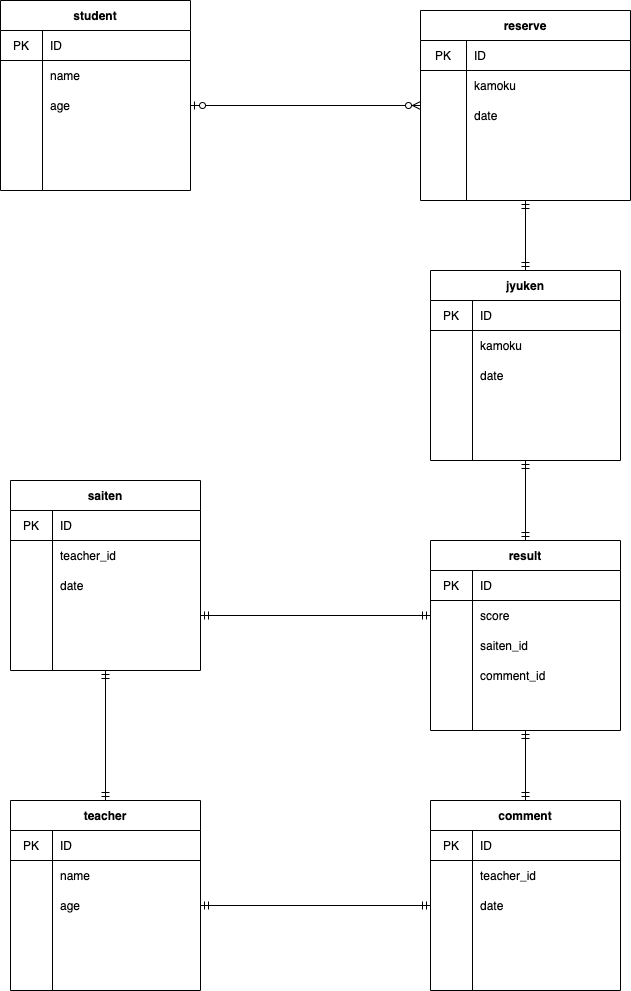

The diagram above was exported from draw.io. Its source (the exported page's mxGraphModel, read from the mxfile embedded in the PNG):
<mxGraphModel dx="898" dy="680" grid="1" gridSize="10" guides="1" tooltips="1" connect="1" arrows="1" fold="1" page="1" pageScale="1" pageWidth="827" pageHeight="1169" math="0" shadow="0">
  <root>
    <mxCell id="0" />
    <mxCell id="1" parent="0" />
    <mxCell id="124" style="edgeStyle=none;rounded=0;orthogonalLoop=1;jettySize=auto;html=1;exitX=0.5;exitY=0;exitDx=0;exitDy=0;entryX=0.5;entryY=1;entryDx=0;entryDy=0;startArrow=ERmandOne;startFill=0;endArrow=ERmandOne;endFill=0;" edge="1" parent="1" source="12" target="103">
      <mxGeometry relative="1" as="geometry" />
    </mxCell>
    <mxCell id="12" value="teacher" style="shape=table;startSize=30;container=1;collapsible=0;childLayout=tableLayout;fixedRows=1;rowLines=0;fontStyle=1;align=center;" vertex="1" parent="1">
      <mxGeometry x="100" y="830" width="190" height="190" as="geometry" />
    </mxCell>
    <mxCell id="13" value="" style="shape=partialRectangle;html=1;whiteSpace=wrap;collapsible=0;dropTarget=0;pointerEvents=0;fillColor=none;top=0;left=0;bottom=1;right=0;points=[[0,0.5],[1,0.5]];portConstraint=eastwest;" vertex="1" parent="12">
      <mxGeometry y="30" width="190" height="30" as="geometry" />
    </mxCell>
    <mxCell id="14" value="PK" style="shape=partialRectangle;html=1;whiteSpace=wrap;connectable=0;fillColor=none;top=0;left=0;bottom=0;right=0;overflow=hidden;" vertex="1" parent="13">
      <mxGeometry width="42" height="30" as="geometry" />
    </mxCell>
    <mxCell id="15" value="ID" style="shape=partialRectangle;html=1;whiteSpace=wrap;connectable=0;fillColor=none;top=0;left=0;bottom=0;right=0;align=left;spacingLeft=6;overflow=hidden;" vertex="1" parent="13">
      <mxGeometry x="42" width="148" height="30" as="geometry" />
    </mxCell>
    <mxCell id="16" value="" style="shape=partialRectangle;html=1;whiteSpace=wrap;collapsible=0;dropTarget=0;pointerEvents=0;fillColor=none;top=0;left=0;bottom=0;right=0;points=[[0,0.5],[1,0.5]];portConstraint=eastwest;" vertex="1" parent="12">
      <mxGeometry y="60" width="190" height="30" as="geometry" />
    </mxCell>
    <mxCell id="17" value="" style="shape=partialRectangle;html=1;whiteSpace=wrap;connectable=0;fillColor=none;top=0;left=0;bottom=0;right=0;overflow=hidden;" vertex="1" parent="16">
      <mxGeometry width="42" height="30" as="geometry" />
    </mxCell>
    <mxCell id="18" value="name" style="shape=partialRectangle;html=1;whiteSpace=wrap;connectable=0;fillColor=none;top=0;left=0;bottom=0;right=0;align=left;spacingLeft=6;overflow=hidden;" vertex="1" parent="16">
      <mxGeometry x="42" width="148" height="30" as="geometry" />
    </mxCell>
    <mxCell id="19" value="" style="shape=partialRectangle;html=1;whiteSpace=wrap;collapsible=0;dropTarget=0;pointerEvents=0;fillColor=none;top=0;left=0;bottom=0;right=0;points=[[0,0.5],[1,0.5]];portConstraint=eastwest;" vertex="1" parent="12">
      <mxGeometry y="90" width="190" height="30" as="geometry" />
    </mxCell>
    <mxCell id="20" value="" style="shape=partialRectangle;html=1;whiteSpace=wrap;connectable=0;fillColor=none;top=0;left=0;bottom=0;right=0;overflow=hidden;" vertex="1" parent="19">
      <mxGeometry width="42" height="30" as="geometry" />
    </mxCell>
    <mxCell id="21" value="age" style="shape=partialRectangle;html=1;whiteSpace=wrap;connectable=0;fillColor=none;top=0;left=0;bottom=0;right=0;align=left;spacingLeft=6;overflow=hidden;" vertex="1" parent="19">
      <mxGeometry x="42" width="148" height="30" as="geometry" />
    </mxCell>
    <mxCell id="22" value="" style="shape=partialRectangle;html=1;whiteSpace=wrap;collapsible=0;dropTarget=0;pointerEvents=0;fillColor=none;top=0;left=0;bottom=0;right=0;points=[[0,0.5],[1,0.5]];portConstraint=eastwest;" vertex="1" parent="12">
      <mxGeometry y="120" width="190" height="30" as="geometry" />
    </mxCell>
    <mxCell id="23" value="" style="shape=partialRectangle;html=1;whiteSpace=wrap;connectable=0;fillColor=none;top=0;left=0;bottom=0;right=0;overflow=hidden;" vertex="1" parent="22">
      <mxGeometry width="42" height="30" as="geometry" />
    </mxCell>
    <mxCell id="24" value="" style="shape=partialRectangle;html=1;whiteSpace=wrap;connectable=0;fillColor=none;top=0;left=0;bottom=0;right=0;align=left;spacingLeft=6;overflow=hidden;" vertex="1" parent="22">
      <mxGeometry x="42" width="148" height="30" as="geometry" />
    </mxCell>
    <mxCell id="123" style="edgeStyle=none;rounded=0;orthogonalLoop=1;jettySize=auto;html=1;exitX=0.5;exitY=1;exitDx=0;exitDy=0;entryX=0.5;entryY=0;entryDx=0;entryDy=0;startArrow=ERmandOne;startFill=0;endArrow=ERmandOne;endFill=0;" edge="1" parent="1" source="38" target="90">
      <mxGeometry relative="1" as="geometry" />
    </mxCell>
    <mxCell id="38" value="result" style="shape=table;startSize=30;container=1;collapsible=0;childLayout=tableLayout;fixedRows=1;rowLines=0;fontStyle=1;align=center;" vertex="1" parent="1">
      <mxGeometry x="520" y="570" width="190" height="190" as="geometry" />
    </mxCell>
    <mxCell id="39" value="" style="shape=partialRectangle;html=1;whiteSpace=wrap;collapsible=0;dropTarget=0;pointerEvents=0;fillColor=none;top=0;left=0;bottom=1;right=0;points=[[0,0.5],[1,0.5]];portConstraint=eastwest;" vertex="1" parent="38">
      <mxGeometry y="30" width="190" height="30" as="geometry" />
    </mxCell>
    <mxCell id="40" value="PK" style="shape=partialRectangle;html=1;whiteSpace=wrap;connectable=0;fillColor=none;top=0;left=0;bottom=0;right=0;overflow=hidden;" vertex="1" parent="39">
      <mxGeometry width="42" height="30" as="geometry" />
    </mxCell>
    <mxCell id="41" value="ID" style="shape=partialRectangle;html=1;whiteSpace=wrap;connectable=0;fillColor=none;top=0;left=0;bottom=0;right=0;align=left;spacingLeft=6;overflow=hidden;" vertex="1" parent="39">
      <mxGeometry x="42" width="148" height="30" as="geometry" />
    </mxCell>
    <mxCell id="45" value="" style="shape=partialRectangle;html=1;whiteSpace=wrap;collapsible=0;dropTarget=0;pointerEvents=0;fillColor=none;top=0;left=0;bottom=0;right=0;points=[[0,0.5],[1,0.5]];portConstraint=eastwest;" vertex="1" parent="38">
      <mxGeometry y="60" width="190" height="30" as="geometry" />
    </mxCell>
    <mxCell id="46" value="" style="shape=partialRectangle;html=1;whiteSpace=wrap;connectable=0;fillColor=none;top=0;left=0;bottom=0;right=0;overflow=hidden;" vertex="1" parent="45">
      <mxGeometry width="42" height="30" as="geometry" />
    </mxCell>
    <mxCell id="47" value="score" style="shape=partialRectangle;html=1;whiteSpace=wrap;connectable=0;fillColor=none;top=0;left=0;bottom=0;right=0;align=left;spacingLeft=6;overflow=hidden;" vertex="1" parent="45">
      <mxGeometry x="42" width="148" height="30" as="geometry" />
    </mxCell>
    <mxCell id="126" value="" style="shape=partialRectangle;html=1;whiteSpace=wrap;collapsible=0;dropTarget=0;pointerEvents=0;fillColor=none;top=0;left=0;bottom=0;right=0;points=[[0,0.5],[1,0.5]];portConstraint=eastwest;" vertex="1" parent="38">
      <mxGeometry y="90" width="190" height="30" as="geometry" />
    </mxCell>
    <mxCell id="127" value="" style="shape=partialRectangle;html=1;whiteSpace=wrap;connectable=0;fillColor=none;top=0;left=0;bottom=0;right=0;overflow=hidden;" vertex="1" parent="126">
      <mxGeometry width="42" height="30" as="geometry" />
    </mxCell>
    <mxCell id="128" value="saiten_id" style="shape=partialRectangle;html=1;whiteSpace=wrap;connectable=0;fillColor=none;top=0;left=0;bottom=0;right=0;align=left;spacingLeft=6;overflow=hidden;" vertex="1" parent="126">
      <mxGeometry x="42" width="148" height="30" as="geometry" />
    </mxCell>
    <mxCell id="48" value="" style="shape=partialRectangle;html=1;whiteSpace=wrap;collapsible=0;dropTarget=0;pointerEvents=0;fillColor=none;top=0;left=0;bottom=0;right=0;points=[[0,0.5],[1,0.5]];portConstraint=eastwest;" vertex="1" parent="38">
      <mxGeometry y="120" width="190" height="30" as="geometry" />
    </mxCell>
    <mxCell id="49" value="" style="shape=partialRectangle;html=1;whiteSpace=wrap;connectable=0;fillColor=none;top=0;left=0;bottom=0;right=0;overflow=hidden;" vertex="1" parent="48">
      <mxGeometry width="42" height="30" as="geometry" />
    </mxCell>
    <mxCell id="50" value="comment_id" style="shape=partialRectangle;html=1;whiteSpace=wrap;connectable=0;fillColor=none;top=0;left=0;bottom=0;right=0;align=left;spacingLeft=6;overflow=hidden;" vertex="1" parent="48">
      <mxGeometry x="42" width="148" height="30" as="geometry" />
    </mxCell>
    <mxCell id="121" style="edgeStyle=none;rounded=0;orthogonalLoop=1;jettySize=auto;html=1;exitX=0.5;exitY=1;exitDx=0;exitDy=0;entryX=0.5;entryY=0;entryDx=0;entryDy=0;startArrow=ERmandOne;startFill=0;endArrow=ERmandOne;endFill=0;" edge="1" parent="1" source="51" target="38">
      <mxGeometry relative="1" as="geometry" />
    </mxCell>
    <mxCell id="51" value="jyuken" style="shape=table;startSize=30;container=1;collapsible=0;childLayout=tableLayout;fixedRows=1;rowLines=0;fontStyle=1;align=center;" vertex="1" parent="1">
      <mxGeometry x="520" y="300" width="190" height="190" as="geometry" />
    </mxCell>
    <mxCell id="52" value="" style="shape=partialRectangle;html=1;whiteSpace=wrap;collapsible=0;dropTarget=0;pointerEvents=0;fillColor=none;top=0;left=0;bottom=1;right=0;points=[[0,0.5],[1,0.5]];portConstraint=eastwest;" vertex="1" parent="51">
      <mxGeometry y="30" width="190" height="30" as="geometry" />
    </mxCell>
    <mxCell id="53" value="PK" style="shape=partialRectangle;html=1;whiteSpace=wrap;connectable=0;fillColor=none;top=0;left=0;bottom=0;right=0;overflow=hidden;" vertex="1" parent="52">
      <mxGeometry width="42" height="30" as="geometry" />
    </mxCell>
    <mxCell id="54" value="ID" style="shape=partialRectangle;html=1;whiteSpace=wrap;connectable=0;fillColor=none;top=0;left=0;bottom=0;right=0;align=left;spacingLeft=6;overflow=hidden;" vertex="1" parent="52">
      <mxGeometry x="42" width="148" height="30" as="geometry" />
    </mxCell>
    <mxCell id="55" value="" style="shape=partialRectangle;html=1;whiteSpace=wrap;collapsible=0;dropTarget=0;pointerEvents=0;fillColor=none;top=0;left=0;bottom=0;right=0;points=[[0,0.5],[1,0.5]];portConstraint=eastwest;" vertex="1" parent="51">
      <mxGeometry y="60" width="190" height="30" as="geometry" />
    </mxCell>
    <mxCell id="56" value="" style="shape=partialRectangle;html=1;whiteSpace=wrap;connectable=0;fillColor=none;top=0;left=0;bottom=0;right=0;overflow=hidden;" vertex="1" parent="55">
      <mxGeometry width="42" height="30" as="geometry" />
    </mxCell>
    <mxCell id="57" value="kamoku" style="shape=partialRectangle;html=1;whiteSpace=wrap;connectable=0;fillColor=none;top=0;left=0;bottom=0;right=0;align=left;spacingLeft=6;overflow=hidden;" vertex="1" parent="55">
      <mxGeometry x="42" width="148" height="30" as="geometry" />
    </mxCell>
    <mxCell id="58" value="" style="shape=partialRectangle;html=1;whiteSpace=wrap;collapsible=0;dropTarget=0;pointerEvents=0;fillColor=none;top=0;left=0;bottom=0;right=0;points=[[0,0.5],[1,0.5]];portConstraint=eastwest;" vertex="1" parent="51">
      <mxGeometry y="90" width="190" height="30" as="geometry" />
    </mxCell>
    <mxCell id="59" value="" style="shape=partialRectangle;html=1;whiteSpace=wrap;connectable=0;fillColor=none;top=0;left=0;bottom=0;right=0;overflow=hidden;" vertex="1" parent="58">
      <mxGeometry width="42" height="30" as="geometry" />
    </mxCell>
    <mxCell id="60" value="date" style="shape=partialRectangle;html=1;whiteSpace=wrap;connectable=0;fillColor=none;top=0;left=0;bottom=0;right=0;align=left;spacingLeft=6;overflow=hidden;" vertex="1" parent="58">
      <mxGeometry x="42" width="148" height="30" as="geometry" />
    </mxCell>
    <mxCell id="61" value="" style="shape=partialRectangle;html=1;whiteSpace=wrap;collapsible=0;dropTarget=0;pointerEvents=0;fillColor=none;top=0;left=0;bottom=0;right=0;points=[[0,0.5],[1,0.5]];portConstraint=eastwest;" vertex="1" parent="51">
      <mxGeometry y="120" width="190" height="30" as="geometry" />
    </mxCell>
    <mxCell id="62" value="" style="shape=partialRectangle;html=1;whiteSpace=wrap;connectable=0;fillColor=none;top=0;left=0;bottom=0;right=0;overflow=hidden;" vertex="1" parent="61">
      <mxGeometry width="42" height="30" as="geometry" />
    </mxCell>
    <mxCell id="63" value="" style="shape=partialRectangle;html=1;whiteSpace=wrap;connectable=0;fillColor=none;top=0;left=0;bottom=0;right=0;align=left;spacingLeft=6;overflow=hidden;" vertex="1" parent="61">
      <mxGeometry x="42" width="148" height="30" as="geometry" />
    </mxCell>
    <mxCell id="120" style="edgeStyle=none;rounded=0;orthogonalLoop=1;jettySize=auto;html=1;exitX=0.5;exitY=1;exitDx=0;exitDy=0;entryX=0.5;entryY=0;entryDx=0;entryDy=0;startArrow=ERmandOne;startFill=0;endArrow=ERmandOne;endFill=0;" edge="1" parent="1" source="64" target="51">
      <mxGeometry relative="1" as="geometry" />
    </mxCell>
    <mxCell id="64" value="reserve" style="shape=table;startSize=30;container=1;collapsible=0;childLayout=tableLayout;fixedRows=1;rowLines=0;fontStyle=1;align=center;" vertex="1" parent="1">
      <mxGeometry x="510" y="40" width="210" height="190" as="geometry" />
    </mxCell>
    <mxCell id="65" value="" style="shape=partialRectangle;html=1;whiteSpace=wrap;collapsible=0;dropTarget=0;pointerEvents=0;fillColor=none;top=0;left=0;bottom=1;right=0;points=[[0,0.5],[1,0.5]];portConstraint=eastwest;" vertex="1" parent="64">
      <mxGeometry y="30" width="210" height="30" as="geometry" />
    </mxCell>
    <mxCell id="66" value="PK" style="shape=partialRectangle;html=1;whiteSpace=wrap;connectable=0;fillColor=none;top=0;left=0;bottom=0;right=0;overflow=hidden;" vertex="1" parent="65">
      <mxGeometry width="46" height="30" as="geometry" />
    </mxCell>
    <mxCell id="67" value="ID" style="shape=partialRectangle;html=1;whiteSpace=wrap;connectable=0;fillColor=none;top=0;left=0;bottom=0;right=0;align=left;spacingLeft=6;overflow=hidden;" vertex="1" parent="65">
      <mxGeometry x="46" width="164" height="30" as="geometry" />
    </mxCell>
    <mxCell id="71" value="" style="shape=partialRectangle;html=1;whiteSpace=wrap;collapsible=0;dropTarget=0;pointerEvents=0;fillColor=none;top=0;left=0;bottom=0;right=0;points=[[0,0.5],[1,0.5]];portConstraint=eastwest;" vertex="1" parent="64">
      <mxGeometry y="60" width="210" height="30" as="geometry" />
    </mxCell>
    <mxCell id="72" value="" style="shape=partialRectangle;html=1;whiteSpace=wrap;connectable=0;fillColor=none;top=0;left=0;bottom=0;right=0;overflow=hidden;" vertex="1" parent="71">
      <mxGeometry width="46" height="30" as="geometry" />
    </mxCell>
    <mxCell id="73" value="kamoku" style="shape=partialRectangle;html=1;whiteSpace=wrap;connectable=0;fillColor=none;top=0;left=0;bottom=0;right=0;align=left;spacingLeft=6;overflow=hidden;" vertex="1" parent="71">
      <mxGeometry x="46" width="164" height="30" as="geometry" />
    </mxCell>
    <mxCell id="74" value="" style="shape=partialRectangle;html=1;whiteSpace=wrap;collapsible=0;dropTarget=0;pointerEvents=0;fillColor=none;top=0;left=0;bottom=0;right=0;points=[[0,0.5],[1,0.5]];portConstraint=eastwest;" vertex="1" parent="64">
      <mxGeometry y="90" width="210" height="30" as="geometry" />
    </mxCell>
    <mxCell id="75" value="" style="shape=partialRectangle;html=1;whiteSpace=wrap;connectable=0;fillColor=none;top=0;left=0;bottom=0;right=0;overflow=hidden;" vertex="1" parent="74">
      <mxGeometry width="46" height="30" as="geometry" />
    </mxCell>
    <mxCell id="76" value="date" style="shape=partialRectangle;html=1;whiteSpace=wrap;connectable=0;fillColor=none;top=0;left=0;bottom=0;right=0;align=left;spacingLeft=6;overflow=hidden;" vertex="1" parent="74">
      <mxGeometry x="46" width="164" height="30" as="geometry" />
    </mxCell>
    <mxCell id="77" value="student" style="shape=table;startSize=30;container=1;collapsible=0;childLayout=tableLayout;fixedRows=1;rowLines=0;fontStyle=1;align=center;" vertex="1" parent="1">
      <mxGeometry x="90" y="30" width="190" height="190" as="geometry" />
    </mxCell>
    <mxCell id="78" value="" style="shape=partialRectangle;html=1;whiteSpace=wrap;collapsible=0;dropTarget=0;pointerEvents=0;fillColor=none;top=0;left=0;bottom=1;right=0;points=[[0,0.5],[1,0.5]];portConstraint=eastwest;" vertex="1" parent="77">
      <mxGeometry y="30" width="190" height="30" as="geometry" />
    </mxCell>
    <mxCell id="79" value="PK" style="shape=partialRectangle;html=1;whiteSpace=wrap;connectable=0;fillColor=none;top=0;left=0;bottom=0;right=0;overflow=hidden;" vertex="1" parent="78">
      <mxGeometry width="42" height="30" as="geometry" />
    </mxCell>
    <mxCell id="80" value="ID" style="shape=partialRectangle;html=1;whiteSpace=wrap;connectable=0;fillColor=none;top=0;left=0;bottom=0;right=0;align=left;spacingLeft=6;overflow=hidden;" vertex="1" parent="78">
      <mxGeometry x="42" width="148" height="30" as="geometry" />
    </mxCell>
    <mxCell id="81" value="" style="shape=partialRectangle;html=1;whiteSpace=wrap;collapsible=0;dropTarget=0;pointerEvents=0;fillColor=none;top=0;left=0;bottom=0;right=0;points=[[0,0.5],[1,0.5]];portConstraint=eastwest;" vertex="1" parent="77">
      <mxGeometry y="60" width="190" height="30" as="geometry" />
    </mxCell>
    <mxCell id="82" value="" style="shape=partialRectangle;html=1;whiteSpace=wrap;connectable=0;fillColor=none;top=0;left=0;bottom=0;right=0;overflow=hidden;" vertex="1" parent="81">
      <mxGeometry width="42" height="30" as="geometry" />
    </mxCell>
    <mxCell id="83" value="name" style="shape=partialRectangle;html=1;whiteSpace=wrap;connectable=0;fillColor=none;top=0;left=0;bottom=0;right=0;align=left;spacingLeft=6;overflow=hidden;" vertex="1" parent="81">
      <mxGeometry x="42" width="148" height="30" as="geometry" />
    </mxCell>
    <mxCell id="84" value="" style="shape=partialRectangle;html=1;whiteSpace=wrap;collapsible=0;dropTarget=0;pointerEvents=0;fillColor=none;top=0;left=0;bottom=0;right=0;points=[[0,0.5],[1,0.5]];portConstraint=eastwest;" vertex="1" parent="77">
      <mxGeometry y="90" width="190" height="30" as="geometry" />
    </mxCell>
    <mxCell id="85" value="" style="shape=partialRectangle;html=1;whiteSpace=wrap;connectable=0;fillColor=none;top=0;left=0;bottom=0;right=0;overflow=hidden;" vertex="1" parent="84">
      <mxGeometry width="42" height="30" as="geometry" />
    </mxCell>
    <mxCell id="86" value="age" style="shape=partialRectangle;html=1;whiteSpace=wrap;connectable=0;fillColor=none;top=0;left=0;bottom=0;right=0;align=left;spacingLeft=6;overflow=hidden;" vertex="1" parent="84">
      <mxGeometry x="42" width="148" height="30" as="geometry" />
    </mxCell>
    <mxCell id="87" value="" style="shape=partialRectangle;html=1;whiteSpace=wrap;collapsible=0;dropTarget=0;pointerEvents=0;fillColor=none;top=0;left=0;bottom=0;right=0;points=[[0,0.5],[1,0.5]];portConstraint=eastwest;" vertex="1" parent="77">
      <mxGeometry y="120" width="190" height="30" as="geometry" />
    </mxCell>
    <mxCell id="88" value="" style="shape=partialRectangle;html=1;whiteSpace=wrap;connectable=0;fillColor=none;top=0;left=0;bottom=0;right=0;overflow=hidden;" vertex="1" parent="87">
      <mxGeometry width="42" height="30" as="geometry" />
    </mxCell>
    <mxCell id="89" value="" style="shape=partialRectangle;html=1;whiteSpace=wrap;connectable=0;fillColor=none;top=0;left=0;bottom=0;right=0;align=left;spacingLeft=6;overflow=hidden;" vertex="1" parent="87">
      <mxGeometry x="42" width="148" height="30" as="geometry" />
    </mxCell>
    <mxCell id="90" value="comment" style="shape=table;startSize=30;container=1;collapsible=0;childLayout=tableLayout;fixedRows=1;rowLines=0;fontStyle=1;align=center;" vertex="1" parent="1">
      <mxGeometry x="520" y="830" width="190" height="190" as="geometry" />
    </mxCell>
    <mxCell id="91" value="" style="shape=partialRectangle;html=1;whiteSpace=wrap;collapsible=0;dropTarget=0;pointerEvents=0;fillColor=none;top=0;left=0;bottom=1;right=0;points=[[0,0.5],[1,0.5]];portConstraint=eastwest;" vertex="1" parent="90">
      <mxGeometry y="30" width="190" height="30" as="geometry" />
    </mxCell>
    <mxCell id="92" value="PK" style="shape=partialRectangle;html=1;whiteSpace=wrap;connectable=0;fillColor=none;top=0;left=0;bottom=0;right=0;overflow=hidden;" vertex="1" parent="91">
      <mxGeometry width="42" height="30" as="geometry" />
    </mxCell>
    <mxCell id="93" value="ID" style="shape=partialRectangle;html=1;whiteSpace=wrap;connectable=0;fillColor=none;top=0;left=0;bottom=0;right=0;align=left;spacingLeft=6;overflow=hidden;" vertex="1" parent="91">
      <mxGeometry x="42" width="148" height="30" as="geometry" />
    </mxCell>
    <mxCell id="94" value="" style="shape=partialRectangle;html=1;whiteSpace=wrap;collapsible=0;dropTarget=0;pointerEvents=0;fillColor=none;top=0;left=0;bottom=0;right=0;points=[[0,0.5],[1,0.5]];portConstraint=eastwest;" vertex="1" parent="90">
      <mxGeometry y="60" width="190" height="30" as="geometry" />
    </mxCell>
    <mxCell id="95" value="" style="shape=partialRectangle;html=1;whiteSpace=wrap;connectable=0;fillColor=none;top=0;left=0;bottom=0;right=0;overflow=hidden;" vertex="1" parent="94">
      <mxGeometry width="42" height="30" as="geometry" />
    </mxCell>
    <mxCell id="96" value="teacher_id" style="shape=partialRectangle;html=1;whiteSpace=wrap;connectable=0;fillColor=none;top=0;left=0;bottom=0;right=0;align=left;spacingLeft=6;overflow=hidden;" vertex="1" parent="94">
      <mxGeometry x="42" width="148" height="30" as="geometry" />
    </mxCell>
    <mxCell id="97" value="" style="shape=partialRectangle;html=1;whiteSpace=wrap;collapsible=0;dropTarget=0;pointerEvents=0;fillColor=none;top=0;left=0;bottom=0;right=0;points=[[0,0.5],[1,0.5]];portConstraint=eastwest;" vertex="1" parent="90">
      <mxGeometry y="90" width="190" height="30" as="geometry" />
    </mxCell>
    <mxCell id="98" value="" style="shape=partialRectangle;html=1;whiteSpace=wrap;connectable=0;fillColor=none;top=0;left=0;bottom=0;right=0;overflow=hidden;" vertex="1" parent="97">
      <mxGeometry width="42" height="30" as="geometry" />
    </mxCell>
    <mxCell id="99" value="date" style="shape=partialRectangle;html=1;whiteSpace=wrap;connectable=0;fillColor=none;top=0;left=0;bottom=0;right=0;align=left;spacingLeft=6;overflow=hidden;" vertex="1" parent="97">
      <mxGeometry x="42" width="148" height="30" as="geometry" />
    </mxCell>
    <mxCell id="100" value="" style="shape=partialRectangle;html=1;whiteSpace=wrap;collapsible=0;dropTarget=0;pointerEvents=0;fillColor=none;top=0;left=0;bottom=0;right=0;points=[[0,0.5],[1,0.5]];portConstraint=eastwest;" vertex="1" parent="90">
      <mxGeometry y="120" width="190" height="30" as="geometry" />
    </mxCell>
    <mxCell id="101" value="" style="shape=partialRectangle;html=1;whiteSpace=wrap;connectable=0;fillColor=none;top=0;left=0;bottom=0;right=0;overflow=hidden;" vertex="1" parent="100">
      <mxGeometry width="42" height="30" as="geometry" />
    </mxCell>
    <mxCell id="102" value="" style="shape=partialRectangle;html=1;whiteSpace=wrap;connectable=0;fillColor=none;top=0;left=0;bottom=0;right=0;align=left;spacingLeft=6;overflow=hidden;" vertex="1" parent="100">
      <mxGeometry x="42" width="148" height="30" as="geometry" />
    </mxCell>
    <mxCell id="103" value="saiten" style="shape=table;startSize=30;container=1;collapsible=0;childLayout=tableLayout;fixedRows=1;rowLines=0;fontStyle=1;align=center;" vertex="1" parent="1">
      <mxGeometry x="100" y="510" width="190" height="190" as="geometry" />
    </mxCell>
    <mxCell id="104" value="" style="shape=partialRectangle;html=1;whiteSpace=wrap;collapsible=0;dropTarget=0;pointerEvents=0;fillColor=none;top=0;left=0;bottom=1;right=0;points=[[0,0.5],[1,0.5]];portConstraint=eastwest;" vertex="1" parent="103">
      <mxGeometry y="30" width="190" height="30" as="geometry" />
    </mxCell>
    <mxCell id="105" value="PK" style="shape=partialRectangle;html=1;whiteSpace=wrap;connectable=0;fillColor=none;top=0;left=0;bottom=0;right=0;overflow=hidden;" vertex="1" parent="104">
      <mxGeometry width="42" height="30" as="geometry" />
    </mxCell>
    <mxCell id="106" value="ID" style="shape=partialRectangle;html=1;whiteSpace=wrap;connectable=0;fillColor=none;top=0;left=0;bottom=0;right=0;align=left;spacingLeft=6;overflow=hidden;" vertex="1" parent="104">
      <mxGeometry x="42" width="148" height="30" as="geometry" />
    </mxCell>
    <mxCell id="107" value="" style="shape=partialRectangle;html=1;whiteSpace=wrap;collapsible=0;dropTarget=0;pointerEvents=0;fillColor=none;top=0;left=0;bottom=0;right=0;points=[[0,0.5],[1,0.5]];portConstraint=eastwest;" vertex="1" parent="103">
      <mxGeometry y="60" width="190" height="30" as="geometry" />
    </mxCell>
    <mxCell id="108" value="" style="shape=partialRectangle;html=1;whiteSpace=wrap;connectable=0;fillColor=none;top=0;left=0;bottom=0;right=0;overflow=hidden;" vertex="1" parent="107">
      <mxGeometry width="42" height="30" as="geometry" />
    </mxCell>
    <mxCell id="109" value="teacher_id" style="shape=partialRectangle;html=1;whiteSpace=wrap;connectable=0;fillColor=none;top=0;left=0;bottom=0;right=0;align=left;spacingLeft=6;overflow=hidden;" vertex="1" parent="107">
      <mxGeometry x="42" width="148" height="30" as="geometry" />
    </mxCell>
    <mxCell id="110" value="" style="shape=partialRectangle;html=1;whiteSpace=wrap;collapsible=0;dropTarget=0;pointerEvents=0;fillColor=none;top=0;left=0;bottom=0;right=0;points=[[0,0.5],[1,0.5]];portConstraint=eastwest;" vertex="1" parent="103">
      <mxGeometry y="90" width="190" height="30" as="geometry" />
    </mxCell>
    <mxCell id="111" value="" style="shape=partialRectangle;html=1;whiteSpace=wrap;connectable=0;fillColor=none;top=0;left=0;bottom=0;right=0;overflow=hidden;" vertex="1" parent="110">
      <mxGeometry width="42" height="30" as="geometry" />
    </mxCell>
    <mxCell id="112" value="date" style="shape=partialRectangle;html=1;whiteSpace=wrap;connectable=0;fillColor=none;top=0;left=0;bottom=0;right=0;align=left;spacingLeft=6;overflow=hidden;" vertex="1" parent="110">
      <mxGeometry x="42" width="148" height="30" as="geometry" />
    </mxCell>
    <mxCell id="113" value="" style="shape=partialRectangle;html=1;whiteSpace=wrap;collapsible=0;dropTarget=0;pointerEvents=0;fillColor=none;top=0;left=0;bottom=0;right=0;points=[[0,0.5],[1,0.5]];portConstraint=eastwest;" vertex="1" parent="103">
      <mxGeometry y="120" width="190" height="30" as="geometry" />
    </mxCell>
    <mxCell id="114" value="" style="shape=partialRectangle;html=1;whiteSpace=wrap;connectable=0;fillColor=none;top=0;left=0;bottom=0;right=0;overflow=hidden;" vertex="1" parent="113">
      <mxGeometry width="42" height="30" as="geometry" />
    </mxCell>
    <mxCell id="115" value="" style="shape=partialRectangle;html=1;whiteSpace=wrap;connectable=0;fillColor=none;top=0;left=0;bottom=0;right=0;align=left;spacingLeft=6;overflow=hidden;" vertex="1" parent="113">
      <mxGeometry x="42" width="148" height="30" as="geometry" />
    </mxCell>
    <mxCell id="119" style="rounded=0;orthogonalLoop=1;jettySize=auto;html=1;exitX=1;exitY=0.5;exitDx=0;exitDy=0;entryX=0;entryY=0.5;entryDx=0;entryDy=0;startArrow=ERzeroToOne;startFill=1;endArrow=ERzeroToMany;endFill=1;" edge="1" parent="1" source="84" target="64">
      <mxGeometry relative="1" as="geometry" />
    </mxCell>
    <mxCell id="122" style="edgeStyle=none;rounded=0;orthogonalLoop=1;jettySize=auto;html=1;exitX=1;exitY=0.5;exitDx=0;exitDy=0;entryX=0;entryY=0.5;entryDx=0;entryDy=0;startArrow=ERmandOne;startFill=0;endArrow=ERmandOne;endFill=0;" edge="1" parent="1" source="113" target="45">
      <mxGeometry relative="1" as="geometry" />
    </mxCell>
    <mxCell id="125" style="edgeStyle=none;rounded=0;orthogonalLoop=1;jettySize=auto;html=1;exitX=1;exitY=0.5;exitDx=0;exitDy=0;entryX=0;entryY=0.5;entryDx=0;entryDy=0;startArrow=ERmandOne;startFill=0;endArrow=ERmandOne;endFill=0;" edge="1" parent="1" source="19" target="97">
      <mxGeometry relative="1" as="geometry" />
    </mxCell>
  </root>
</mxGraphModel>